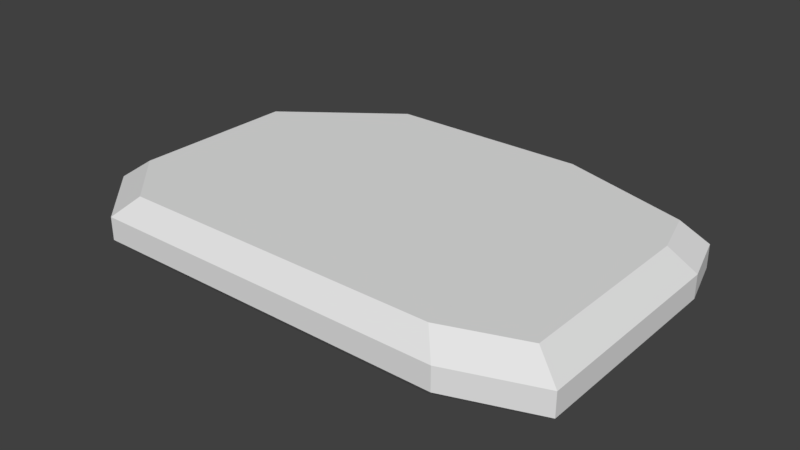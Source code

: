 # Source: nekomancer.blend  (saved by Blender 2.79.0; exported with 4.5.12 LTS)
import bpy
from mathutils import Matrix  # noqa: F401  (used for matrix-valued properties, if any)

bpy.ops.wm.read_factory_settings(use_empty=True)
scene = bpy.context.scene
scene.name = 'Scene'

# ---- collections
col_collection_1 = bpy.data.collections.new('Collection 1'); scene.collection.children.link(col_collection_1)

# ---- materials (node trees are filled in below, after node groups)
mat_nekomancer = bpy.data.materials.new('nekomancer')
mat_nekomancer.alpha_threshold = 0.0
mat_nekomancer.use_transparent_shadow = False
mat_nekomancer.roughness = 0.5
mat_nekomancer.line_color = (0.0, 0.0, 0.0, 1.0)

# ---- material node trees

# ---- world
world_world = bpy.data.worlds.new('World'); scene.world = world_world
world_world.color = (0.05088, 0.05088, 0.05088)
world_world.use_sun_shadow = False
world_world.sun_shadow_jitter_overblur = 0.0
world_world.cycles.sampling_method = 'MANUAL'

# ---- meshes
me_cube = bpy.data.meshes.new('Cube')
me_cube.from_pydata([(1.241, -0.6146, 0.3021), (1.241, 0.2292, 0.3021), (-0.5714, 0.2292, 0.3021), (-0.5714, -0.6146, 0.3021), (0.8973, -0.7396, 0.3021), (0.8973, -0.6146, 0.3021), (-0.5714, -0.7396, 0.3021), (-0.5714, 0.3229, 0.3021), (-0.6652, 0.3229, 0.3021), (-0.6652, -0.6146, 0.3021), (-0.6652, -0.4896, 0.3021), (-0.6652, 0.2604, 0.3021), (-0.8214, 0.2604, 0.3021), (-0.8214, -0.4896, 0.3021), (1.179, 0.2292, 0.3021), (1.179, 0.4479, 0.3021), (-0.5714, 0.4479, 0.3021), (0.5848, 0.4479, 0.3021), (0.5848, 0.6354, 0.3021), (-0.3214, 0.6354, 0.3021), (-0.3214, 0.4479, 0.3021), (-0.5714, -0.6146, 0.02295), (1.241, -0.6146, 0.02295), (1.241, 0.2292, 0.02295), (-0.5714, 0.2292, 0.02295), (-0.5714, -0.7396, 0.02295), (0.8973, -0.7396, 0.02295), (0.8973, -0.6146, 0.02295), (-0.5714, 0.3229, 0.02295), (-0.6652, 0.3229, 0.02295), (-0.6652, -0.6146, 0.02295), (-0.8214, -0.4896, 0.02295), (-0.6652, -0.4896, 0.02295), (-0.6652, 0.2604, 0.02295), (-0.8214, 0.2604, 0.02295), (1.179, 0.2292, 0.02295), (1.179, 0.4479, 0.02295), (-0.5714, 0.4479, 0.02295), (-0.3214, 0.4479, 0.02295), (0.5848, 0.4479, 0.02295), (0.5848, 0.6354, 0.02295), (-0.3214, 0.6354, 0.02295), (-0.3821, 0.708, 0.1106), (-0.3821, 0.708, 0.2144), (-0.9399, -0.547, 0.2144), (-0.9399, -0.547, 0.1106), (-0.9399, 0.2897, 0.1106), (-0.9399, 0.2897, 0.2144), (1.291, 0.4988, 0.1106), (1.291, 0.4988, 0.2144), (1.361, -0.6865, 0.2144), (1.361, -0.6865, 0.1106), (1.361, 0.2548, 0.2144), (1.361, 0.2548, 0.1106), (0.6289, 0.708, 0.1106), (0.6289, 0.708, 0.2144), (-0.661, -0.8259, 0.1106), (-0.661, -0.8259, 0.2144), (0.9775, -0.8259, 0.2144), (0.9775, -0.8259, 0.1106), (-0.661, 0.4988, 0.2144), (-0.661, 0.4988, 0.1106)], [], [(0, 1, 2, 3), (4, 5, 3, 6), (3, 7, 8, 9), (10, 11, 12, 13), (14, 15, 16, 2), (17, 18, 19, 20), (15, 14, 1), (17, 15, 18), (16, 20, 19), (7, 16, 8), (12, 11, 8), (8, 16, 12), (10, 13, 9), (6, 3, 9), (9, 13, 6), (0, 5, 4), (22, 21, 24, 23), (26, 25, 21, 27), (21, 30, 29, 28), (32, 31, 34, 33), (35, 24, 37, 36), (39, 38, 41, 40), (36, 23, 35), (39, 40, 36), (37, 41, 38), (28, 29, 37), (34, 29, 33), (29, 34, 37), (32, 30, 31), (25, 30, 21), (30, 25, 31), (22, 26, 27), (46, 34, 31, 45), (51, 22, 23, 53), (54, 40, 41, 42), (53, 23, 36, 48), (45, 31, 25, 56), (48, 36, 40, 54), (59, 26, 22, 51), (59, 56, 25, 26), (42, 41, 37, 61), (46, 61, 37, 34), (12, 16, 60, 47), (47, 60, 61, 46), (19, 43, 60, 16), (43, 42, 61, 60), (4, 6, 57, 58), (58, 57, 56, 59), (4, 58, 50, 0), (58, 59, 51, 50), (15, 49, 55, 18), (49, 48, 54, 55), (13, 44, 57, 6), (44, 45, 56, 57), (1, 52, 49, 15), (52, 53, 48, 49), (18, 55, 43, 19), (55, 54, 42, 43), (0, 50, 52, 1), (50, 51, 53, 52), (12, 47, 44, 13), (47, 46, 45, 44)])
_uv = me_cube.uv_layers.new(name='UVMap')
_uv.uv.foreach_set('vector', [0.09148, 0.0003788, 0.704, 0.0003788, 0.704, 0.8784, 0.09148, 0.8784, 0.0005682, 0.167, 0.09034, 0.167, 0.09034, 0.8784, 0.0005682, 0.8784, 0.09148, 0.8792, 0.7722, 0.8792, 0.7722, 0.9239, 0.09148, 0.9239, 0.1824, 0.9246, 0.7267, 0.9246, 0.7267, 0.9996, 0.1824, 0.9996, 0.7051, 0.03068, 0.8631, 0.03068, 0.8631, 0.8784, 0.7051, 0.8784, 0.8642, 0.3186, 0.9994, 0.3186, 0.9994, 0.7572, 0.8642, 0.7572, 0.9994, 0.8939, 0.8642, 0.8939, 0.8642, 0.7731, 0.8642, 0.8939, 0.8642, 0.7731, 0.9994, 0.8939, 0.9994, 0.8939, 0.9994, 0.7731, 0.8642, 0.7731, 0.8642, 0.7731, 0.9994, 0.7731, 0.8642, 0.8939, 0.9994, 0.8939, 0.9994, 0.7731, 0.8642, 0.7731, 0.8642, 0.8333, 0.9994, 0.7731, 0.8642, 0.8939, 0.9994, 0.7731, 0.9994, 0.8939, 0.8642, 0.7731, 0.9994, 0.7731, 0.8642, 0.7731, 0.8642, 0.8939, 0.9318, 0.8182, 0.9994, 0.8939, 0.8642, 0.7731, 0.0, 0.0, 0.09034, 0.167, 0.0005682, 0.167, 0.09148, 0.0003788, 0.09148, 0.8784, 0.704, 0.8784, 0.704, 0.0003788, 0.0005682, 0.167, 0.0005682, 0.8784, 0.09034, 0.8784, 0.09034, 0.167, 0.09148, 0.8792, 0.09148, 0.9239, 0.7722, 0.9239, 0.7722, 0.8792, 0.1824, 0.9246, 0.1824, 0.9996, 0.7267, 0.9996, 0.7267, 0.9246, 0.7051, 0.03068, 0.7051, 0.8784, 0.8631, 0.8784, 0.8631, 0.03068, 0.8642, 0.3186, 0.8642, 0.7572, 0.9994, 0.7572, 0.9994, 0.3186, 0.8642, 0.8939, 0.9994, 0.7731, 0.9994, 0.8939, 0.9994, 0.8939, 0.8642, 0.8939, 0.9994, 0.7731, 0.9994, 0.8939, 0.8642, 0.7731, 0.9994, 0.7731, 0.9545, 0.7121, 0.9994, 0.8333, 0.8642, 0.8333, 0.9994, 0.8939, 0.8642, 0.7731, 0.9994, 0.7731, 0.9318, 0.7731, 0.9994, 0.8939, 0.8642, 0.7731, 0.9994, 0.7731, 0.8642, 0.7731, 0.9994, 0.8939, 0.9994, 0.7731, 0.8642, 0.8939, 0.8642, 0.7731, 0.9318, 0.8182, 0.9994, 0.7731, 0.8642, 0.8939, 0.0, 0.0, 0.0005682, 0.167, 0.09034, 0.167, 0.9318, 0.9496, 0.9318, 0.9246, 0.9318, 0.9246, 0.9318, 0.9496, 0.8642, 0.9496, 0.8642, 0.9246, 0.9994, 0.9246, 0.9994, 0.9496, 0.8642, 0.9496, 0.8642, 0.9246, 0.9994, 0.9246, 0.9994, 0.9496, 0.9767, 0.9797, 0.9767, 0.9996, 0.8869, 0.9996, 0.8869, 0.9797, 0.8642, 0.9496, 0.8642, 0.9246, 0.9994, 0.9246, 0.9994, 0.9496, 0.8642, 0.9496, 0.8642, 0.9246, 0.9994, 0.9246, 0.9994, 0.9496, 0.8642, 0.9496, 0.8642, 0.9246, 0.9994, 0.9246, 0.9994, 0.9496, 0.9994, 0.9496, 0.8642, 0.9496, 0.8642, 0.9246, 0.9994, 0.9246, 0.9994, 0.9496, 0.9994, 0.9246, 0.8642, 0.9246, 0.8642, 0.9496, 0.9994, 0.9496, 0.8642, 0.9496, 0.8642, 0.9246, 0.9994, 0.9246, 0.9994, 0.9996, 0.8642, 0.9996, 0.8642, 0.9746, 0.9994, 0.9746, 0.8409, 0.4693, 0.8188, 0.4693, 0.8188, 0.4549, 0.8409, 0.4549, 0.9994, 0.9996, 0.9994, 0.9746, 0.8642, 0.9746, 0.8642, 0.9996, 0.8188, 0.4693, 0.8188, 0.4549, 0.8409, 0.4549, 0.8409, 0.4693, 0.9994, 0.9996, 0.8642, 0.9996, 0.8642, 0.9746, 0.9994, 0.9746, 0.8188, 0.4693, 0.8188, 0.4693, 0.8188, 0.4549, 0.8188, 0.4549, 0.8642, 0.9996, 0.8642, 0.9746, 0.9994, 0.9746, 0.9994, 0.9996, 0.8188, 0.4693, 0.8188, 0.4549, 0.8409, 0.4549, 0.8409, 0.4693, 0.8642, 0.9996, 0.8642, 0.9746, 0.9994, 0.9746, 0.9994, 0.9996, 0.8409, 0.4549, 0.8409, 0.4549, 0.8188, 0.4693, 0.8188, 0.4693, 0.8642, 0.9996, 0.8642, 0.9746, 0.9994, 0.9746, 0.9994, 0.9996, 0.8188, 0.4693, 0.8188, 0.4549, 0.8409, 0.4549, 0.8409, 0.4693, 0.9767, 0.9398, 0.9767, 0.9597, 0.8869, 0.9597, 0.8869, 0.9398, 0.8188, 0.4693, 0.8188, 0.4549, 0.8409, 0.4549, 0.8409, 0.4693, 0.8642, 0.9996, 0.8642, 0.9746, 0.9994, 0.9746, 0.9994, 0.9996, 0.8188, 0.4549, 0.8188, 0.4549, 0.8188, 0.4693, 0.8188, 0.4693, 0.8642, 0.9996, 0.8642, 0.9746, 0.9994, 0.9746, 0.9994, 0.9996, 0.8188, 0.4693, 0.8188, 0.4549, 0.8409, 0.4549, 0.8409, 0.4693, 0.9318, 0.9996, 0.9318, 0.9746, 0.9318, 0.9746, 0.9318, 0.9996, 0.8188, 0.4693, 0.8188, 0.4549, 0.8409, 0.4549, 0.8409, 0.4693])
me_cube.materials.append(mat_nekomancer)
me_cube.use_remesh_preserve_volume = False
me_cube.use_remesh_preserve_attributes = False
me_cube.use_mirror_vertex_groups = False
me_cube.update()

# ---- objects
ob_cube = bpy.data.objects.new('Cube', me_cube)

# ---- transforms, parenting, visibility, modifiers, constraints
ob_cube.location = (0.0, 0.0, 0.0)
ob_cube.lock_rotations_4d = False
ob_cube.empty_display_type = 'ARROWS'
ob_cube.lineart.crease_threshold = 0.0

# ---- collection membership
col_collection_1.objects.link(ob_cube)

# ---- scene / render settings (as saved in the file)
scene.frame_start = 1; scene.frame_end = 250; scene.frame_set(1)
scene.render.engine = 'BLENDER_EEVEE_NEXT'
scene.render.resolution_percentage = 50
scene.render.dither_intensity = 0.0
scene.cycles.use_denoising = False
scene.cycles.samples = 128
scene.cycles.sampling_pattern = 'TABULATED_SOBOL'
scene.cycles.use_adaptive_sampling = False
scene.cycles.use_light_tree = False
scene.cycles.blur_glossy = 0.0
scene.cycles.sample_clamp_indirect = 0.0
scene.view_settings.view_transform = 'Standard'
bpy.context.view_layer.update()

# ---- added for rendering (the .blend has no active camera and no usable light): camera, sun
cam_auto = bpy.data.cameras.new('AutoCamera')
cam_auto.lens = 50.0
cam_auto.sensor_width = 36.0
cam_auto.clip_end = 1000.0
ob_auto_camera = bpy.data.objects.new('AutoCamera', cam_auto)
scene.collection.objects.link(ob_auto_camera)
ob_auto_camera.location = (2.78211, -3.14482, 2.21976)
ob_auto_camera.rotation_euler = (1.09748, -7.21219e-08, 0.694738)
scene.camera = ob_auto_camera
light_auto_sun = bpy.data.lights.new('AutoSun', 'SUN')
light_auto_sun.energy = 3.0
light_auto_sun.angle = 0.0523599
ob_auto_sun = bpy.data.objects.new('AutoSun', light_auto_sun)
scene.collection.objects.link(ob_auto_sun)
ob_auto_sun.rotation_euler = (0.872665, 0.174533, 0.523599)
bpy.context.view_layer.update()
